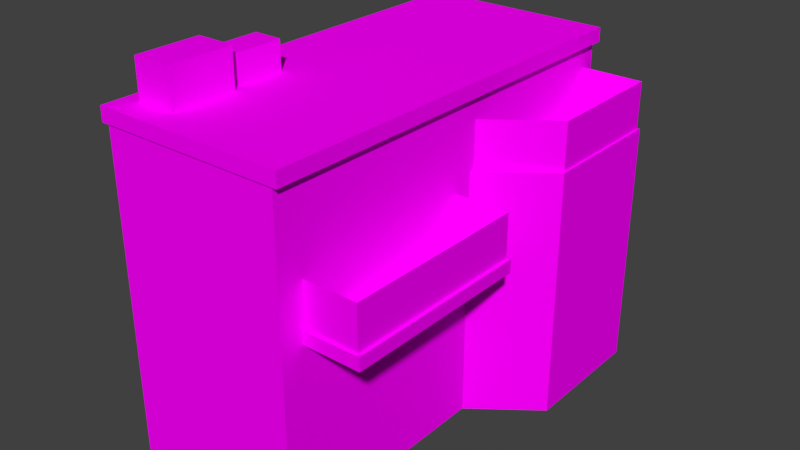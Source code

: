 # Source: building3.blend  (saved by Blender 2.79.0; exported with 4.5.12 LTS)
import bpy
from mathutils import Matrix  # noqa: F401  (used for matrix-valued properties, if any)

bpy.ops.wm.read_factory_settings(use_empty=True)
scene = bpy.context.scene
scene.name = 'Scene'

# ---- collections
col_collection_1 = bpy.data.collections.new('Collection 1'); scene.collection.children.link(col_collection_1)

# ---- images (referenced by path relative to the original .blend; pixels are not part of the script)
import os
ASSET_DIR = os.environ.get("B2B_ASSET_DIR", "")  # directory of the original .blend (textures are referenced by path, not embedded)
HERE = os.path.dirname(os.path.abspath(__file__))  # packed textures are extracted next to this script under _unpacked/

def load_image(name, relpath, width, height, colorspace="sRGB"):
    """Load a texture the original file referenced (path relative to the .blend, or extracted next to this script)."""
    p = next((c for c in (os.path.join(HERE, relpath), os.path.join(ASSET_DIR, relpath)) if relpath and os.path.exists(c)), "")
    if p:
        img = bpy.data.images.load(p, check_existing=True)
        img.name = name
    else:  # same state as the original file: an image datablock whose file is absent (Cycles renders it pink)
        img = bpy.data.images.new(name, width, height)
        img.source = "FILE"
        img.filepath = "//" + (relpath or name)
    img.colorspace_settings.name = colorspace
    return img
img_concrete_png_001 = load_image('concrete.png.001', 'concrete.png', 1024, 1024, 'sRGB')
img_concretefront_png = load_image('ConcreteFront.png', 'ConcreteFront.png', 1024, 1024, 'sRGB')
img_handrail_png = load_image('Handrail.png', 'Handrail.png', 1024, 1024, 'sRGB')
img_brickwall2_png = load_image('BrickWall2.png', 'BrickWall2.png', 1024, 1024, 'sRGB')
img_concrete_png = load_image('concrete.png', 'concrete.png', 1024, 1024, 'sRGB')
img_brickwall2front_png = load_image('BrickWall2Front.png', 'BrickWall2Front.png', 1024, 1024, 'sRGB')
img_ac_png = load_image('ac.png', 'ac.png', 1024, 1024, 'sRGB')
img_ac_png_001 = load_image('ac.png.001', 'ac.png', 1024, 1024, 'sRGB')
img_concrete_png_002 = load_image('concrete.png.002', 'concrete.png', 1024, 1024, 'sRGB')
img_handrail_png_001 = load_image('Handrail.png.001', 'Handrail.png', 1024, 1024, 'sRGB')

# ---- materials (node trees are filled in below, after node groups)
mat_material_005 = bpy.data.materials.new('Material.005')
mat_material_005.alpha_threshold = 0.0
mat_material_005.roughness = 0.5
mat_material_005.line_color = (0.0, 0.0, 0.0, 1.0)
mat_material_016 = bpy.data.materials.new('Material.016')
mat_material_016.alpha_threshold = 0.0
mat_material_016.roughness = 0.5
mat_material_014 = bpy.data.materials.new('Material.014')
mat_material_014.alpha_threshold = 0.0
mat_material_014.roughness = 0.5
mat_material = bpy.data.materials.new('Material')
mat_material.alpha_threshold = 0.0
mat_material.roughness = 0.5
mat_material.line_color = (0.0, 0.0, 0.0, 1.0)
mat_material_001 = bpy.data.materials.new('Material.001')
mat_material_001.alpha_threshold = 0.0
mat_material_001.roughness = 0.5
mat_material_001.line_color = (0.0, 0.0, 0.0, 1.0)
mat_material_017 = bpy.data.materials.new('Material.017')
mat_material_017.alpha_threshold = 0.0
mat_material_017.roughness = 0.5
mat_material_002 = bpy.data.materials.new('Material.002')
mat_material_002.alpha_threshold = 0.0
mat_material_002.roughness = 0.5
mat_material_002.line_color = (0.0, 0.0, 0.0, 1.0)
mat_material_007 = bpy.data.materials.new('Material.007')
mat_material_007.alpha_threshold = 0.0
mat_material_007.roughness = 0.5
mat_material_007.line_color = (0.0, 0.0, 0.0, 1.0)
mat_material_008 = bpy.data.materials.new('Material.008')
mat_material_008.alpha_threshold = 0.0
mat_material_008.roughness = 0.5
mat_material_008.line_color = (0.0, 0.0, 0.0, 1.0)
mat_material_018 = bpy.data.materials.new('Material.018')
mat_material_018.alpha_threshold = 0.0
mat_material_018.roughness = 0.5

# ---- material node trees
mat_material_005.use_nodes = True; mat_material_005.node_tree.nodes.clear()
_N = mat_material_005.node_tree.nodes; _L = mat_material_005.node_tree.links
n0 = _N.new('ShaderNodeOutputMaterial'); n0.name = 'Material Output'; n0.location = (300, 300)
n1 = _N.new('ShaderNodeBsdfDiffuse'); n1.name = 'Diffuse BSDF'; n1.location = (10, 300)
n2 = _N.new('ShaderNodeTexImage'); n2.name = 'Image Texture'; n2.location = (-180, 300)
n2.width = 140
n2.image = img_concrete_png_001
_L.new(n1.outputs[0], n0.inputs[0])
_L.new(n2.outputs[0], n1.inputs[0])
n0.is_active_output = True
mat_material_016.use_nodes = True; mat_material_016.node_tree.nodes.clear()
_N = mat_material_016.node_tree.nodes; _L = mat_material_016.node_tree.links
n0 = _N.new('ShaderNodeOutputMaterial'); n0.name = 'Material Output'; n0.location = (300, 300)
n1 = _N.new('ShaderNodeBsdfDiffuse'); n1.name = 'Diffuse BSDF'; n1.location = (10, 300)
n2 = _N.new('ShaderNodeTexImage'); n2.name = 'Image Texture'; n2.location = (-180, 300)
n2.width = 140
n2.image = img_concretefront_png
_L.new(n1.outputs[0], n0.inputs[0])
_L.new(n2.outputs[0], n1.inputs[0])
n0.is_active_output = True
mat_material_014.use_nodes = True; mat_material_014.node_tree.nodes.clear()
_N = mat_material_014.node_tree.nodes; _L = mat_material_014.node_tree.links
n0 = _N.new('ShaderNodeOutputMaterial'); n0.name = 'Material Output'; n0.location = (300, 300)
n1 = _N.new('ShaderNodeBsdfDiffuse'); n1.name = 'Diffuse BSDF'; n1.location = (10, 300)
n2 = _N.new('ShaderNodeTexImage'); n2.name = 'Image Texture'; n2.location = (-180, 300)
n2.width = 140
n2.image = img_handrail_png
_L.new(n1.outputs[0], n0.inputs[0])
_L.new(n2.outputs[0], n1.inputs[0])
n0.is_active_output = True
mat_material.use_nodes = True; mat_material.node_tree.nodes.clear()
_N = mat_material.node_tree.nodes; _L = mat_material.node_tree.links
n0 = _N.new('ShaderNodeOutputMaterial'); n0.name = 'Material Output'; n0.location = (300, 300)
n1 = _N.new('ShaderNodeBsdfDiffuse'); n1.name = 'Diffuse BSDF'; n1.location = (10, 300)
n2 = _N.new('ShaderNodeTexImage'); n2.name = 'Image Texture'; n2.location = (-180, 300)
n2.width = 140
n2.image = img_brickwall2_png
_L.new(n1.outputs[0], n0.inputs[0])
_L.new(n2.outputs[0], n1.inputs[0])
n0.is_active_output = True
mat_material_001.use_nodes = True; mat_material_001.node_tree.nodes.clear()
_N = mat_material_001.node_tree.nodes; _L = mat_material_001.node_tree.links
n0 = _N.new('ShaderNodeOutputMaterial'); n0.name = 'Material Output'; n0.location = (300, 300)
n1 = _N.new('ShaderNodeBsdfDiffuse'); n1.name = 'Diffuse BSDF'; n1.location = (10, 300)
n2 = _N.new('ShaderNodeTexImage'); n2.name = 'Image Texture'; n2.location = (-180, 300)
n2.width = 140
n2.image = img_concrete_png
_L.new(n1.outputs[0], n0.inputs[0])
_L.new(n2.outputs[0], n1.inputs[0])
n0.is_active_output = True
mat_material_017.use_nodes = True; mat_material_017.node_tree.nodes.clear()
_N = mat_material_017.node_tree.nodes; _L = mat_material_017.node_tree.links
n0 = _N.new('ShaderNodeOutputMaterial'); n0.name = 'Material Output'; n0.location = (300, 300)
n1 = _N.new('ShaderNodeBsdfDiffuse'); n1.name = 'Diffuse BSDF'; n1.location = (10, 300)
n2 = _N.new('ShaderNodeTexImage'); n2.name = 'Image Texture'; n2.location = (-180, 300)
n2.width = 140
n2.image = img_brickwall2front_png
_L.new(n1.outputs[0], n0.inputs[0])
_L.new(n2.outputs[0], n1.inputs[0])
n0.is_active_output = True
mat_material_002.use_nodes = True; mat_material_002.node_tree.nodes.clear()
_N = mat_material_002.node_tree.nodes; _L = mat_material_002.node_tree.links
n0 = _N.new('ShaderNodeOutputMaterial'); n0.name = 'Material Output'; n0.location = (300, 300)
n1 = _N.new('ShaderNodeBsdfDiffuse'); n1.name = 'Diffuse BSDF'; n1.location = (10, 300)
n2 = _N.new('ShaderNodeTexImage'); n2.name = 'Image Texture'; n2.location = (-180, 300)
n2.width = 140
n2.image = img_ac_png
_L.new(n1.outputs[0], n0.inputs[0])
_L.new(n2.outputs[0], n1.inputs[0])
n0.is_active_output = True
mat_material_007.use_nodes = True; mat_material_007.node_tree.nodes.clear()
_N = mat_material_007.node_tree.nodes; _L = mat_material_007.node_tree.links
n0 = _N.new('ShaderNodeOutputMaterial'); n0.name = 'Material Output'; n0.location = (300, 300)
n1 = _N.new('ShaderNodeBsdfDiffuse'); n1.name = 'Diffuse BSDF'; n1.location = (10, 300)
n2 = _N.new('ShaderNodeTexImage'); n2.name = 'Image Texture'; n2.location = (-180, 300)
n2.width = 140
n2.image = img_ac_png_001
_L.new(n1.outputs[0], n0.inputs[0])
_L.new(n2.outputs[0], n1.inputs[0])
n0.is_active_output = True
mat_material_008.use_nodes = True; mat_material_008.node_tree.nodes.clear()
_N = mat_material_008.node_tree.nodes; _L = mat_material_008.node_tree.links
n0 = _N.new('ShaderNodeOutputMaterial'); n0.name = 'Material Output'; n0.location = (300, 300)
n1 = _N.new('ShaderNodeBsdfDiffuse'); n1.name = 'Diffuse BSDF'; n1.location = (10, 300)
n2 = _N.new('ShaderNodeTexImage'); n2.name = 'Image Texture'; n2.location = (-180, 300)
n2.width = 140
n2.image = img_concrete_png_002
_L.new(n1.outputs[0], n0.inputs[0])
_L.new(n2.outputs[0], n1.inputs[0])
n0.is_active_output = True
mat_material_018.use_nodes = True; mat_material_018.node_tree.nodes.clear()
_N = mat_material_018.node_tree.nodes; _L = mat_material_018.node_tree.links
n0 = _N.new('ShaderNodeOutputMaterial'); n0.name = 'Material Output'; n0.location = (300, 300)
n1 = _N.new('ShaderNodeBsdfDiffuse'); n1.name = 'Diffuse BSDF'; n1.location = (10, 300)
n2 = _N.new('ShaderNodeTexImage'); n2.name = 'Image Texture'; n2.location = (-180, 300)
n2.width = 140
n2.image = img_handrail_png_001
_L.new(n1.outputs[0], n0.inputs[0])
_L.new(n2.outputs[0], n1.inputs[0])
n0.is_active_output = True

# ---- world
world_world = bpy.data.worlds.new('World'); scene.world = world_world
world_world.color = (0.05088, 0.05088, 0.05088)
world_world.use_sun_shadow = False
world_world.sun_shadow_jitter_overblur = 0.0
world_world.cycles.sampling_method = 'MANUAL'

# ---- meshes
me_cube_012 = bpy.data.meshes.new('Cube.012')
me_cube_012.from_pydata([(-1.0, -2.554, 3.018), (-1.0, 2.554, -5.462), (-1.0, 2.554, 3.018), (1.635, 2.554, -5.462), (1.635, 2.554, 3.018), (1.635, -1.911, -5.462), (-0.771, -3.749, -5.462), (-0.771, -3.749, 3.018), (1.635, -1.911, 3.018)], [], [(1, 2, 4, 3), (4, 2, 0, 7, 8), (3, 4, 8, 5), (7, 6, 5, 8)])
me_cube_012.polygons.foreach_set('material_index', [0, 0, 1, 0])
_uv = me_cube_012.uv_layers.new(name='UVMap')
_uv.uv.foreach_set('vector', [0.002275, -0.007456, 0.002275, 0.9925, 0.9979, 0.9925, 0.9979, -0.007456, 0.9986, 0.9901, 0.002993, 0.9958, 0.002993, 0.3741, 0.007596, -0.001185, 0.9986, -0.009147, 0.8483, 0.00745, 0.8483, 0.9889, 0.1516, 0.9889, 0.1516, 0.00745, -0.0002637, 1.005, -0.0002637, 0.01272, 0.9974, 0.01272, 0.9974, 1.005])
me_cube_012.materials.append(mat_material_005)
me_cube_012.materials.append(mat_material_016)
me_cube_012.use_remesh_preserve_volume = False
me_cube_012.use_remesh_preserve_attributes = False
me_cube_012.use_mirror_vertex_groups = False
me_cube_012.update()
me_cube_011 = bpy.data.meshes.new('Cube.011')
me_cube_011.from_pydata([(-1.0, -1.0, -1.0), (-1.0, -1.0, 1.0), (-1.0, 0.8329, -1.0), (-1.0, 0.8329, 1.0), (1.0, -1.0, -1.0), (1.0, -1.0, 1.0), (1.0, 0.8329, -1.0), (1.0, 0.8329, 1.0)], [], [(2, 3, 7, 6), (6, 7, 5, 4), (4, 5, 1, 0)])
_uv = me_cube_011.uv_layers.new(name='UVMap')
_uv.uv.foreach_set('vector', [0.5043, -0.006357, 0.5043, 0.9902, -0.004276, 0.9902, -0.004276, -0.006357, 0.9982, 0.00376, 0.9982, 0.9985, -0.001185, 0.9985, -0.001186, 0.00376, 1.0, -0.02816, 1.0, 1.002, 0.5, 1.002, 0.5, -0.02816])
me_cube_011.materials.append(mat_material_014)
me_cube_011.use_remesh_preserve_volume = False
me_cube_011.use_remesh_preserve_attributes = False
me_cube_011.use_mirror_vertex_groups = False
me_cube_011.update()
me_cube = bpy.data.meshes.new('Cube')
me_cube.from_pydata([(3.083, 7.2, -2.7), (3.083, -7.2, -2.7), (-3.083, -7.2, -2.7), (-3.083, 7.2, -2.7), (3.083, 7.2, 8.26), (3.083, -7.2, 8.26), (-3.083, -7.2, 8.26), (-3.083, 7.2, 8.26)], [], [(0, 1, 2, 3), (4, 7, 6, 5), (0, 4, 5, 1), (1, 5, 6, 2), (2, 6, 7, 3), (4, 0, 3, 7)])
me_cube.polygons.foreach_set('material_index', [1, 0, 2, 0, 0, 0])
_uv = me_cube.uv_layers.new(name='UVMap')
_uv.uv.foreach_set('vector', [0.9993, 1.006, 0.9993, 0.005779, -0.0007271, 0.005779, -0.000727, 1.006, 0.9994, 1.0, -0.0005728, 1.0, -0.0005731, 1.788e-07, 0.9994, -2.98e-07, 0.9938, 8.178e-05, 0.9938, 0.9999, -0.004466, 0.9999, -0.004465, 8.19e-05, 0.9948, 0.01033, 0.9948, 1.01, -0.005158, 1.01, -0.005157, 0.01033, 8.941e-08, 0.003482, 1.788e-07, 1.003, 1.0, 1.003, 1.0, 0.003482, 0.9993, 1.007, 0.9993, 0.006691, -0.000727, 0.006691, -0.0007271, 1.007])
me_cube.materials.append(mat_material)
me_cube.materials.append(mat_material_001)
me_cube.materials.append(mat_material_017)
me_cube.use_remesh_preserve_volume = False
me_cube.use_remesh_preserve_attributes = False
me_cube.use_mirror_vertex_groups = False
me_cube.update()
me_cube_001 = bpy.data.meshes.new('Cube.001')
me_cube_001.from_pydata([(3.291, 7.25, -0.2417), (3.291, -7.25, -0.2417), (-3.291, -7.25, -0.2417), (-3.291, 7.25, -0.2417), (3.291, 7.25, 0.2417), (3.291, -7.25, 0.2417), (-3.291, -7.25, 0.2417), (-3.291, 7.25, 0.2417)], [], [(0, 1, 2, 3), (4, 7, 6, 5), (0, 4, 5, 1), (1, 5, 6, 2), (2, 6, 7, 3), (4, 0, 3, 7)])
_uv = me_cube_001.uv_layers.new(name='UVMap')
_uv.uv.foreach_set('vector', [0.0, 0.0, 0.0, -1.0, -1.0, -1.0, -1.0, 2.384e-07, 2.384e-07, 1.0, -1.0, 1.0, -1.0, 1.788e-07, -3.576e-07, -2.98e-07, 0.0, 0.1019, -2.384e-07, 1.102, -1.0, 1.102, -1.0, 0.1019, 0.0, 0.1019, -3.576e-07, 1.102, -1.0, 1.102, -1.0, 0.1019, 8.941e-08, 0.1019, 1.788e-07, 1.102, 1.0, 1.102, 1.0, 0.1019, 2.384e-07, 0.1019, 0.0, -0.8981, -1.0, -0.8981, -1.0, 0.1019])
me_cube_001.materials.append(mat_material_001)
me_cube_001.use_remesh_preserve_volume = False
me_cube_001.use_remesh_preserve_attributes = False
me_cube_001.use_mirror_vertex_groups = False
me_cube_001.update()
me_cube_002 = bpy.data.meshes.new('Cube.002')
me_cube_002.from_pydata([(-0.4854, -0.8159, 0.4854), (-0.4854, 0.8159, 0.4854), (0.4854, 0.8159, 0.4854), (0.4854, -0.8159, 0.4854), (-0.4854, -0.8159, -0.4854), (-0.4854, 0.8159, -0.4854), (0.4854, 0.8159, -0.4854), (0.4854, -0.8159, -0.4854)], [], [(0, 3, 2, 1), (4, 5, 6, 7), (0, 1, 5, 4), (1, 2, 6, 5), (2, 3, 7, 6), (4, 7, 3, 0)])
_uv = me_cube_002.uv_layers.new(name='UVMap')
_uv.uv.foreach_set('vector', [1.987e-08, 0.6667, 0.0, 1.0, 0.3333, 1.0, 0.3333, 0.6667, 0.3333, 0.3333, 0.0, 0.3333, 4.967e-08, 0.6667, 0.3333, 0.6667, 0.6667, 0.3333, 0.6667, 1.987e-08, 0.3333, 0.0, 0.3333, 0.3333, 2.98e-08, 0.3333, 0.3333, 0.3333, 0.3333, 0.0, 0.0, 1.291e-07, 1.002, 0.003621, 0.6691, 0.003621, 0.6691, 0.3352, 1.002, 0.3352, 0.3333, 0.3333, 0.3333, 0.6667, 0.6667, 0.6667, 0.6667, 0.3333])
me_cube_002.materials.append(mat_material_002)
me_cube_002.use_remesh_preserve_volume = False
me_cube_002.use_remesh_preserve_attributes = False
me_cube_002.use_mirror_vertex_groups = False
me_cube_002.update()
me_cube_005 = bpy.data.meshes.new('Cube.005')
me_cube_005.from_pydata([(-0.6626, -1.114, 0.6626), (-0.6626, 1.114, 0.6626), (0.6626, 1.114, 0.6626), (0.6626, -1.114, 0.6626), (-0.6626, -1.114, -0.6626), (-0.6626, 1.114, -0.6626), (0.6626, 1.114, -0.6626), (0.6626, -1.114, -0.6626)], [], [(0, 3, 2, 1), (4, 5, 6, 7), (0, 1, 5, 4), (1, 2, 6, 5), (2, 3, 7, 6), (4, 7, 3, 0)])
_uv = me_cube_005.uv_layers.new(name='UVMap')
_uv.uv.foreach_set('vector', [1.987e-08, 0.6667, 0.0, 1.0, 0.3333, 1.0, 0.3333, 0.6667, 0.3333, 0.3333, 0.0, 0.3333, 4.967e-08, 0.6667, 0.3333, 0.6667, 0.6667, 0.3333, 0.6667, 1.987e-08, 0.3333, 0.0, 0.3333, 0.3333, 2.98e-08, 0.3333, 0.3333, 0.3333, 0.3333, 0.0, 0.0, 1.291e-07, 1.002, 0.003621, 0.6691, 0.003621, 0.6691, 0.3352, 1.002, 0.3352, 0.3333, 0.3333, 0.3333, 0.6667, 0.6667, 0.6667, 0.6667, 0.3333])
me_cube_005.materials.append(mat_material_007)
me_cube_005.use_remesh_preserve_volume = False
me_cube_005.use_remesh_preserve_attributes = False
me_cube_005.use_mirror_vertex_groups = False
me_cube_005.update()
me_cube_006 = bpy.data.meshes.new('Cube.006')
me_cube_006.from_pydata([(0.9952, 2.959, -0.2244), (0.9952, -3.569, -0.2244), (-0.9952, -3.569, -0.2244), (-0.9952, 2.959, -0.2244), (0.9952, 2.959, 0.2244), (0.9952, -3.569, 0.2244), (-0.9952, -3.569, 0.2244), (-0.9952, 2.959, 0.2244)], [], [(0, 1, 2, 3), (4, 7, 6, 5), (0, 4, 5, 1), (1, 5, 6, 2), (2, 6, 7, 3), (4, 0, 3, 7)])
_uv = me_cube_006.uv_layers.new(name='UVMap')
_uv.uv.foreach_set('vector', [0.0, 0.0, 0.0, -1.0, -1.0, -1.0, -1.0, 2.384e-07, 2.384e-07, 1.0, -1.0, 1.0, -1.0, 1.788e-07, -3.576e-07, -2.98e-07, 0.0, 0.1019, -2.384e-07, 1.102, -1.0, 1.102, -1.0, 0.1019, 0.0, 0.1019, -3.576e-07, 1.102, -1.0, 1.102, -1.0, 0.1019, 8.941e-08, 0.1019, 1.788e-07, 1.102, 1.0, 1.102, 1.0, 0.1019, 2.384e-07, 0.1019, 0.0, -0.8981, -1.0, -0.8981, -1.0, 0.1019])
me_cube_006.materials.append(mat_material_008)
me_cube_006.use_remesh_preserve_volume = False
me_cube_006.use_remesh_preserve_attributes = False
me_cube_006.use_mirror_vertex_groups = False
me_cube_006.update()
me_cube_013 = bpy.data.meshes.new('Cube.013')
me_cube_013.from_pydata([(-1.0, -0.9566, -1.0), (-1.0, -0.9566, 1.0), (-1.0, 0.7678, -1.0), (-1.0, 0.7678, 1.0), (1.286, -0.4613, -1.0), (1.286, -0.4613, 1.0), (1.286, 0.7678, -1.0), (1.286, 0.7678, 1.0)], [], [(2, 3, 7, 6), (6, 7, 5, 4), (4, 5, 1, 0)])
_uv = me_cube_013.uv_layers.new(name='UVMap')
_uv.uv.foreach_set('vector', [0.5043, -0.006357, 0.5043, 0.9902, -0.004276, 0.9902, -0.004276, -0.006357, 0.9982, 0.00376, 0.9982, 0.9985, -0.001185, 0.9985, -0.001186, 0.00376, 1.0, -0.02816, 1.0, 1.002, 0.5, 1.002, 0.5, -0.02816])
me_cube_013.materials.append(mat_material_018)
me_cube_013.use_remesh_preserve_volume = False
me_cube_013.use_remesh_preserve_attributes = False
me_cube_013.use_mirror_vertex_groups = False
me_cube_013.update()

# ---- objects
ob_cube_005 = bpy.data.objects.new('Cube.005', me_cube_012)
ob_cube_009 = bpy.data.objects.new('Cube.009', me_cube_011)
ob_cube = bpy.data.objects.new('Cube', me_cube)
ob_cube_001 = bpy.data.objects.new('Cube.001', me_cube_001)
ob_cube_002 = bpy.data.objects.new('Cube.002', me_cube_002)
ob_cube_003 = bpy.data.objects.new('Cube.003', me_cube_005)
ob_cube_004 = bpy.data.objects.new('Cube.004', me_cube_006)
ob_cube_006 = bpy.data.objects.new('Cube.006', me_cube_013)

# ---- transforms, parenting, visibility, modifiers, constraints
ob_cube_005.location = (3.634, 4.252, 5.521)
ob_cube_005.lineart.crease_threshold = 0.0
ob_cube_009.location = (3.914, -2.847, 7.241)
ob_cube_009.scale = (1.0, 3.484, 0.7971)
ob_cube_009.lineart.crease_threshold = 0.0
ob_cube.location = (0.0, 0.0, 2.77)
ob_cube.lock_rotations_4d = False
ob_cube.empty_display_type = 'ARROWS'
ob_cube.lineart.crease_threshold = 0.0
ob_cube_001.location = (0.0, 0.0, 11.14)
ob_cube_001.lock_rotations_4d = False
ob_cube_001.empty_display_type = 'ARROWS'
ob_cube_001.lineart.crease_threshold = 0.0
ob_cube_002.location = (-2.027, -3.073, 11.86)
ob_cube_002.lock_rotations_4d = False
ob_cube_002.empty_display_type = 'ARROWS'
ob_cube_002.lineart.crease_threshold = 0.0
ob_cube_003.location = (-2.027, -5.312, 12.02)
ob_cube_003.lock_rotations_4d = False
ob_cube_003.empty_display_type = 'ARROWS'
ob_cube_003.lineart.crease_threshold = 0.0
ob_cube_004.location = (4.036, -2.846, 6.32)
ob_cube_004.lock_rotations_4d = False
ob_cube_004.empty_display_type = 'ARROWS'
ob_cube_004.lineart.crease_threshold = 0.0
ob_cube_006.location = (3.914, 4.063, 9.336)
ob_cube_006.scale = (1.0, 3.484, 0.7971)
ob_cube_006.lineart.crease_threshold = 0.0

# ---- collection membership
col_collection_1.objects.link(ob_cube_005)
col_collection_1.objects.link(ob_cube_009)
col_collection_1.objects.link(ob_cube)
col_collection_1.objects.link(ob_cube_001)
col_collection_1.objects.link(ob_cube_002)
col_collection_1.objects.link(ob_cube_003)
col_collection_1.objects.link(ob_cube_004)
col_collection_1.objects.link(ob_cube_006)

# ---- scene / render settings (as saved in the file)
scene.frame_start = 1; scene.frame_end = 250; scene.frame_set(1)
scene.render.engine = 'CYCLES'
scene.render.resolution_percentage = 50
scene.render.dither_intensity = 0.0
scene.cycles.use_denoising = False
scene.cycles.samples = 128
scene.cycles.sampling_pattern = 'TABULATED_SOBOL'
scene.cycles.use_adaptive_sampling = False
scene.cycles.use_light_tree = False
scene.cycles.blur_glossy = 0.0
scene.cycles.sample_clamp_indirect = 0.0
scene.view_settings.view_transform = 'Standard'
bpy.context.view_layer.update()

# ---- added for rendering (the .blend has no active camera and no usable light): camera, sun
cam_auto = bpy.data.cameras.new('AutoCamera')
cam_auto.lens = 50.0
cam_auto.sensor_width = 36.0
cam_auto.clip_end = 1000.0
ob_auto_camera = bpy.data.objects.new('AutoCamera', cam_auto)
scene.collection.objects.link(ob_auto_camera)
ob_auto_camera.location = (20.4629, -23.3685, 21.952)
ob_auto_camera.rotation_euler = (1.09748, -7.21219e-08, 0.694738)
scene.camera = ob_auto_camera
light_auto_sun = bpy.data.lights.new('AutoSun', 'SUN')
light_auto_sun.energy = 3.0
light_auto_sun.angle = 0.0523599
ob_auto_sun = bpy.data.objects.new('AutoSun', light_auto_sun)
scene.collection.objects.link(ob_auto_sun)
ob_auto_sun.rotation_euler = (0.872665, 0.174533, 0.523599)
bpy.context.view_layer.update()
